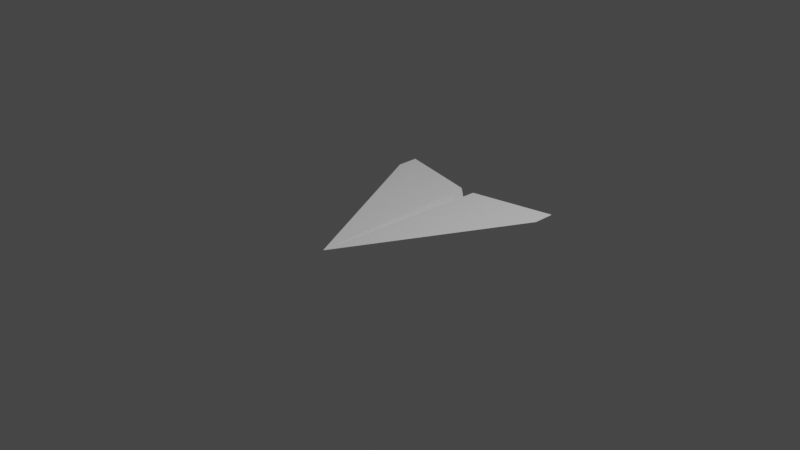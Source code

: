 # Source: BirdPlane.blend  (saved by Blender 2.83.19; exported with 4.5.12 LTS)
import bpy
from mathutils import Matrix  # noqa: F401  (used for matrix-valued properties, if any)

bpy.ops.wm.read_factory_settings(use_empty=True)
scene = bpy.context.scene
scene.name = 'Scene'

# ---- collections
col_collection = bpy.data.collections.new('Collection'); scene.collection.children.link(col_collection)

# ---- world
world_world = bpy.data.worlds.new('World'); scene.world = world_world
world_world.use_nodes = True; world_world.node_tree.nodes.clear()
_N = world_world.node_tree.nodes; _L = world_world.node_tree.links
n0 = _N.new('ShaderNodeOutputWorld'); n0.name = 'World Output'; n0.location = (300, 300)
n1 = _N.new('ShaderNodeBackground'); n1.name = 'Background'; n1.location = (10, 300)
n1.inputs[0].default_value = (0.05088, 0.05088, 0.05088, 1.0)
_L.new(n1.outputs[0], n0.inputs[0])
n0.is_active_output = True
world_world.color = (0.05088, 0.05088, 0.05088)
world_world.use_sun_shadow = False
world_world.sun_shadow_jitter_overblur = 0.0

# ---- cameras
cam_camera = bpy.data.cameras.new('Camera')
cam_camera.clip_end = 100.0
cam_camera.ortho_scale = 7.314

# ---- lights
light_light = bpy.data.lights.new('Light', 'POINT')
light_light.transmission_factor = 0.0
light_light.energy = 1000.0
light_light.shadow_soft_size = 0.1
light_light.shadow_maximum_resolution = 0.006
light_light.use_absolute_resolution = True

# ---- meshes
me_plane = bpy.data.meshes.new('Plane')
me_plane.from_pydata([(-1.193, -1.0, 0.0), (-0.9534, -1.0, 0.0), (-1.0, 0.0, -0.306), (1.0, 0.0, 0.0), (-1.0, -0.08522, 0.0)], [], [(4, 3, 2), (0, 1, 3, 4)])
_uv = me_plane.uv_layers.new(name='UVMap')
_uv.uv.foreach_set('vector', [0.0, 0.5, 1.0, 1.0, 0.0, 1.0, 0.0, 0.0, 1.0, 0.0, 1.0, 1.0, 0.0, 0.5])
me_plane.use_remesh_fix_poles = True
me_plane.use_remesh_preserve_attributes = False
me_plane.use_mirror_vertex_groups = False
me_plane.update()

# ---- objects
ob_light = bpy.data.objects.new('Light', light_light)
ob_camera = bpy.data.objects.new('Camera', cam_camera)
ob_plane = bpy.data.objects.new('Plane', me_plane)

# ---- transforms, parenting, visibility, modifiers, constraints
ob_light.location = (4.076, 1.005, 5.904)
ob_light.rotation_euler = (0.6503, 0.05522, 1.866)
ob_light.lock_rotations_4d = False
ob_light.empty_display_type = 'ARROWS'
ob_light.color = (0.0, 0.0, 0.0, 0.0)
ob_light.lineart.crease_threshold = 0.0
ob_camera.location = (7.359, -6.926, 4.958)
ob_camera.rotation_euler = (1.109, 0.0, 0.8149)
ob_camera.lock_rotations_4d = False
ob_camera.empty_display_type = 'ARROWS'
ob_camera.color = (0.0, 0.0, 0.0, 0.0)
ob_camera.display_type = 'WIRE'
ob_camera.lineart.crease_threshold = 0.0
ob_plane.location = (0.0, 0.0, 0.0)
ob_plane.rotation_euler = (0.0, -0.0, -1.571)
ob_plane.lineart.crease_threshold = 0.0
_m = ob_plane.modifiers.new('Mirror', 'MIRROR')
_m.use_axis = (False, True, False)

# ---- collection membership
col_collection.objects.link(ob_light)
col_collection.objects.link(ob_camera)
col_collection.objects.link(ob_plane)

# ---- scene / render settings (as saved in the file)
scene.camera = ob_camera
scene.frame_start = 1; scene.frame_end = 250; scene.frame_set(34)
scene.render.engine = 'BLENDER_EEVEE_NEXT'
scene.cycles.use_denoising = False
scene.cycles.samples = 128
scene.cycles.sampling_pattern = 'TABULATED_SOBOL'
scene.cycles.use_adaptive_sampling = False
scene.cycles.use_light_tree = False
scene.view_settings.view_transform = 'Filmic'
bpy.context.view_layer.update()
